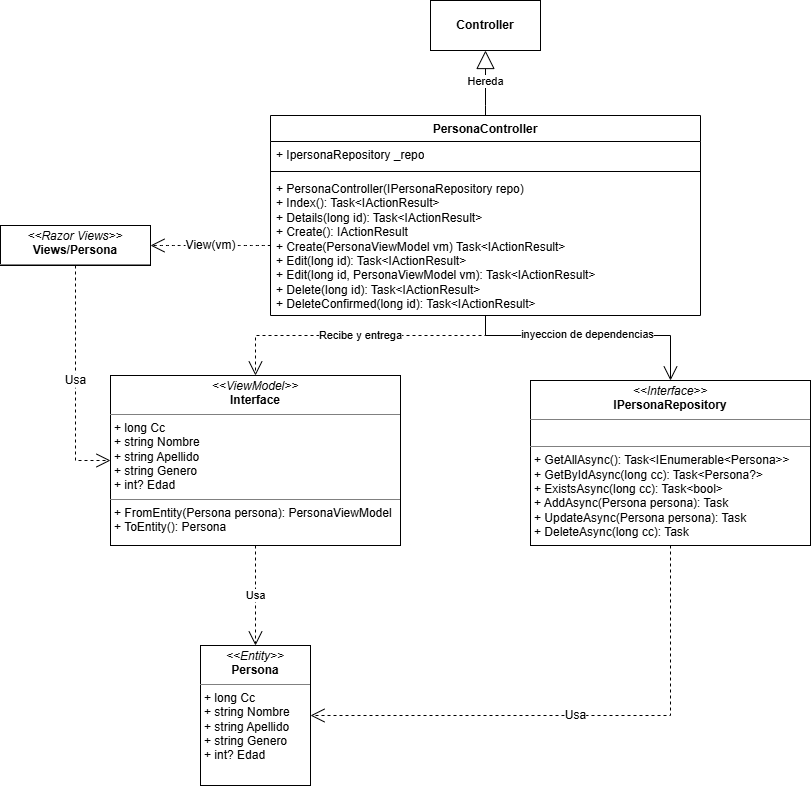

The diagram above was exported from draw.io. Its source (the exported page's mxGraphModel, read from the mxfile embedded in the PNG):
<mxGraphModel dx="2266" dy="825" grid="1" gridSize="10" guides="1" tooltips="1" connect="1" arrows="1" fold="1" page="1" pageScale="1" pageWidth="850" pageHeight="1100" math="0" shadow="0">
  <root>
    <mxCell id="qQHQKLX5RrDE7f1dzKl1-0" />
    <mxCell id="qQHQKLX5RrDE7f1dzKl1-1" parent="qQHQKLX5RrDE7f1dzKl1-0" />
    <mxCell id="qQHQKLX5RrDE7f1dzKl1-2" parent="qQHQKLX5RrDE7f1dzKl1-1" style="html=1;whiteSpace=wrap;" value="&lt;b&gt;Controller&lt;/b&gt;" vertex="1">
      <mxGeometry height="50" width="110" x="250" y="5" as="geometry" />
    </mxCell>
    <mxCell id="qQHQKLX5RrDE7f1dzKl1-3" parent="qQHQKLX5RrDE7f1dzKl1-1" style="swimlane;fontStyle=1;align=center;verticalAlign=top;childLayout=stackLayout;horizontal=1;startSize=26;horizontalStack=0;resizeParent=1;resizeParentMax=0;resizeLast=0;collapsible=1;marginBottom=0;whiteSpace=wrap;html=1;" value="PersonaController" vertex="1">
      <mxGeometry height="200" width="430" x="90" y="120" as="geometry" />
    </mxCell>
    <mxCell id="qQHQKLX5RrDE7f1dzKl1-4" parent="qQHQKLX5RrDE7f1dzKl1-3" style="text;strokeColor=none;fillColor=none;align=left;verticalAlign=top;spacingLeft=4;spacingRight=4;overflow=hidden;rotatable=0;points=[[0,0.5],[1,0.5]];portConstraint=eastwest;whiteSpace=wrap;html=1;" value="+ IpersonaRepository _repo" vertex="1">
      <mxGeometry height="26" width="430" y="26" as="geometry" />
    </mxCell>
    <mxCell id="qQHQKLX5RrDE7f1dzKl1-5" parent="qQHQKLX5RrDE7f1dzKl1-3" style="line;strokeWidth=1;fillColor=none;align=left;verticalAlign=middle;spacingTop=-1;spacingLeft=3;spacingRight=3;rotatable=0;labelPosition=right;points=[];portConstraint=eastwest;strokeColor=inherit;labelPerimeter=1;" value="" vertex="1">
      <mxGeometry height="8" width="430" y="52" as="geometry" />
    </mxCell>
    <mxCell id="qQHQKLX5RrDE7f1dzKl1-6" parent="qQHQKLX5RrDE7f1dzKl1-3" style="text;strokeColor=none;fillColor=none;align=left;verticalAlign=top;spacingLeft=4;spacingRight=4;overflow=hidden;rotatable=0;points=[[0,0.5],[1,0.5]];portConstraint=eastwest;whiteSpace=wrap;html=1;" value="+ PersonaController(IPersonaRepository repo)&lt;div&gt;+ Index(): Task&amp;lt;IActionResult&amp;gt;&lt;/div&gt;&lt;div&gt;+ Details(long id): Task&amp;lt;IActionResult&amp;gt;&lt;/div&gt;&lt;div&gt;+ Create(): IActionResult&lt;/div&gt;&lt;div&gt;+ Create(PersonaViewModel vm) Task&amp;lt;IActionResult&amp;gt;&lt;/div&gt;&lt;div&gt;+ Edit(long id): Task&amp;lt;IActionResult&amp;gt;&lt;/div&gt;&lt;div&gt;+ Edit(long id, PersonaViewModel vm): Task&amp;lt;IActionResult&amp;gt;&lt;/div&gt;&lt;div&gt;+ Delete(long id): Task&amp;lt;IActionResult&amp;gt;&lt;/div&gt;&lt;div&gt;+ DeleteConfirmed(long id): Task&amp;lt;IActionResult&amp;gt;&lt;/div&gt;" vertex="1">
      <mxGeometry height="140" width="430" y="60" as="geometry" />
    </mxCell>
    <mxCell id="qQHQKLX5RrDE7f1dzKl1-7" edge="1" parent="qQHQKLX5RrDE7f1dzKl1-1" source="qQHQKLX5RrDE7f1dzKl1-3" style="endArrow=block;endSize=16;endFill=0;html=1;rounded=0;defaultLabelBackgroundColor=page;entryX=0.5;entryY=1;entryDx=0;entryDy=0;exitX=0.5;exitY=0;exitDx=0;exitDy=0;" target="qQHQKLX5RrDE7f1dzKl1-2" value="Hereda">
      <mxGeometry relative="1" width="160" x="0.0353" as="geometry">
        <Array as="points">
          <mxPoint x="305" y="110" />
        </Array>
        <mxPoint x="150" y="280" as="sourcePoint" />
        <mxPoint x="310" y="280" as="targetPoint" />
      </mxGeometry>
    </mxCell>
    <mxCell id="qQHQKLX5RrDE7f1dzKl1-8" parent="qQHQKLX5RrDE7f1dzKl1-1" style="verticalAlign=top;align=left;overflow=fill;html=1;whiteSpace=wrap;" value="&lt;p style=&quot;margin:0px;margin-top:4px;text-align:center;&quot;&gt;&lt;i&gt;&amp;lt;&amp;lt;ViewModel&amp;gt;&amp;gt;&lt;/i&gt;&lt;br&gt;&lt;b&gt;Interface&lt;/b&gt;&lt;/p&gt;&lt;hr size=&quot;1&quot; style=&quot;border-style:solid;&quot;&gt;&lt;p style=&quot;margin:0px;margin-left:4px;&quot;&gt;+ long Cc&lt;br&gt;+ string Nombre&lt;/p&gt;&lt;p style=&quot;margin:0px;margin-left:4px;&quot;&gt;+ string Apellido&lt;/p&gt;&lt;p style=&quot;margin:0px;margin-left:4px;&quot;&gt;+ string Genero&lt;/p&gt;&lt;p style=&quot;margin:0px;margin-left:4px;&quot;&gt;+ int? Edad&lt;/p&gt;&lt;hr size=&quot;1&quot; style=&quot;border-style:solid;&quot;&gt;&lt;p style=&quot;margin:0px;margin-left:4px;&quot;&gt;+ FromEntity(Persona persona): PersonaViewModel&lt;br&gt;+ ToEntity(): Persona&lt;/p&gt;" vertex="1">
      <mxGeometry height="170" width="290" x="-70" y="380" as="geometry" />
    </mxCell>
    <mxCell id="qQHQKLX5RrDE7f1dzKl1-9" parent="qQHQKLX5RrDE7f1dzKl1-1" style="verticalAlign=top;align=left;overflow=fill;html=1;whiteSpace=wrap;" value="&lt;p style=&quot;margin:0px;margin-top:4px;text-align:center;&quot;&gt;&lt;i&gt;&amp;lt;&amp;lt;Interface&amp;gt;&amp;gt;&lt;/i&gt;&lt;br&gt;&lt;b&gt;IPersonaRepository&lt;/b&gt;&lt;/p&gt;&lt;hr size=&quot;1&quot; style=&quot;border-style:solid;&quot;&gt;&lt;p style=&quot;margin:0px;margin-left:4px;&quot;&gt;&lt;br&gt;&lt;/p&gt;&lt;hr size=&quot;1&quot; style=&quot;border-style:solid;&quot;&gt;&lt;p style=&quot;margin:0px;margin-left:4px;&quot;&gt;+ GetAllAsync(): Task&amp;lt;IEnumerable&amp;lt;Persona&amp;gt;&amp;gt;&lt;br&gt;+ GetByIdAsync(long cc): Task&amp;lt;Persona?&amp;gt;&lt;/p&gt;&lt;p style=&quot;margin:0px;margin-left:4px;&quot;&gt;+ ExistsAsync(long cc): Task&amp;lt;bool&amp;gt;&lt;/p&gt;&lt;p style=&quot;margin:0px;margin-left:4px;&quot;&gt;+ AddAsync(Persona persona): Task&lt;/p&gt;&lt;p style=&quot;margin:0px;margin-left:4px;&quot;&gt;+ UpdateAsync(Persona persona): Task&lt;/p&gt;&lt;p style=&quot;margin:0px;margin-left:4px;&quot;&gt;+ DeleteAsync(long cc): Task&lt;/p&gt;" vertex="1">
      <mxGeometry height="165" width="280" x="350" y="385" as="geometry" />
    </mxCell>
    <mxCell id="qQHQKLX5RrDE7f1dzKl1-10" parent="qQHQKLX5RrDE7f1dzKl1-1" style="verticalAlign=top;align=left;overflow=fill;html=1;whiteSpace=wrap;" value="&lt;p style=&quot;margin:0px;margin-top:4px;text-align:center;&quot;&gt;&lt;i&gt;&amp;lt;&amp;lt;Entity&amp;gt;&amp;gt;&lt;/i&gt;&lt;br&gt;&lt;b&gt;Persona&lt;/b&gt;&lt;/p&gt;&lt;hr size=&quot;1&quot; style=&quot;border-style:solid;&quot;&gt;&lt;p style=&quot;margin:0px;margin-left:4px;&quot;&gt;+ long Cc&lt;/p&gt;&lt;p style=&quot;margin:0px;margin-left:4px;&quot;&gt;+ string Nombre&lt;/p&gt;&lt;p style=&quot;margin:0px;margin-left:4px;&quot;&gt;+ string Apellido&lt;/p&gt;&lt;p style=&quot;margin:0px;margin-left:4px;&quot;&gt;+ string Genero&lt;/p&gt;&lt;p style=&quot;margin:0px;margin-left:4px;&quot;&gt;+ int? Edad&lt;/p&gt;" vertex="1">
      <mxGeometry height="140" width="110" x="20" y="650" as="geometry" />
    </mxCell>
    <mxCell id="qQHQKLX5RrDE7f1dzKl1-11" edge="1" parent="qQHQKLX5RrDE7f1dzKl1-1" source="qQHQKLX5RrDE7f1dzKl1-6" style="endArrow=open;endSize=12;dashed=1;html=1;rounded=0;defaultLabelBackgroundColor=page;entryX=0.5;entryY=0;entryDx=0;entryDy=0;" target="qQHQKLX5RrDE7f1dzKl1-8" value="Recibe y entrega">
      <mxGeometry relative="1" width="160" as="geometry">
        <mxPoint as="offset" />
        <Array as="points">
          <mxPoint x="305" y="340" />
          <mxPoint x="75" y="340" />
        </Array>
        <mxPoint x="180" y="480" as="sourcePoint" />
        <mxPoint x="340" y="480" as="targetPoint" />
      </mxGeometry>
    </mxCell>
    <mxCell id="qQHQKLX5RrDE7f1dzKl1-12" edge="1" parent="qQHQKLX5RrDE7f1dzKl1-1" source="qQHQKLX5RrDE7f1dzKl1-6" style="endArrow=open;endFill=1;endSize=12;html=1;rounded=0;defaultLabelBackgroundColor=page;entryX=0.5;entryY=0;entryDx=0;entryDy=0;" target="qQHQKLX5RrDE7f1dzKl1-9" value="">
      <mxGeometry relative="1" width="160" as="geometry">
        <Array as="points">
          <mxPoint x="305" y="340" />
          <mxPoint x="490" y="340" />
        </Array>
        <mxPoint x="180" y="480" as="sourcePoint" />
        <mxPoint x="340" y="480" as="targetPoint" />
      </mxGeometry>
    </mxCell>
    <mxCell id="qQHQKLX5RrDE7f1dzKl1-13" connectable="0" parent="qQHQKLX5RrDE7f1dzKl1-12" style="edgeLabel;html=1;align=center;verticalAlign=middle;resizable=0;points=[];inheritText=1;defaultLabelBackgroundColor=page;" value="inyeccion de dependencias" vertex="1">
      <mxGeometry relative="1" x="-0.2779" y="1" as="geometry">
        <mxPoint x="31" as="offset" />
      </mxGeometry>
    </mxCell>
    <mxCell id="qQHQKLX5RrDE7f1dzKl1-14" edge="1" parent="qQHQKLX5RrDE7f1dzKl1-1" source="qQHQKLX5RrDE7f1dzKl1-8" style="endArrow=open;endSize=12;dashed=1;html=1;rounded=0;defaultLabelBackgroundColor=page;exitX=0.5;exitY=1;exitDx=0;exitDy=0;entryX=0.5;entryY=0;entryDx=0;entryDy=0;" target="qQHQKLX5RrDE7f1dzKl1-10" value="Usa">
      <mxGeometry relative="1" width="160" as="geometry">
        <mxPoint x="190" y="430" as="sourcePoint" />
        <mxPoint x="350" y="430" as="targetPoint" />
      </mxGeometry>
    </mxCell>
    <mxCell id="qQHQKLX5RrDE7f1dzKl1-15" edge="1" parent="qQHQKLX5RrDE7f1dzKl1-1" source="qQHQKLX5RrDE7f1dzKl1-9" style="endArrow=open;endSize=12;dashed=1;html=1;rounded=0;fontSize=12;defaultLabelBackgroundColor=page;curved=0;entryX=1;entryY=0.5;entryDx=0;entryDy=0;exitX=0.5;exitY=1;exitDx=0;exitDy=0;" target="qQHQKLX5RrDE7f1dzKl1-10" value="Usa">
      <mxGeometry relative="1" width="160" as="geometry">
        <Array as="points">
          <mxPoint x="490" y="720" />
        </Array>
        <mxPoint x="330" y="420" as="sourcePoint" />
        <mxPoint x="490" y="420" as="targetPoint" />
      </mxGeometry>
    </mxCell>
    <mxCell id="mphT3tLLBY_9yfA7ZB__-0" parent="qQHQKLX5RrDE7f1dzKl1-1" style="verticalAlign=top;align=left;overflow=fill;html=1;whiteSpace=wrap;" value="&lt;p style=&quot;margin:0px;margin-top:4px;text-align:center;&quot;&gt;&lt;i&gt;&amp;lt;&amp;lt;Razor Views&amp;gt;&amp;gt;&lt;/i&gt;&lt;br&gt;&lt;b&gt;Views/Persona&lt;/b&gt;&lt;/p&gt;&lt;hr size=&quot;1&quot; style=&quot;border-style:solid;&quot;&gt;&lt;p style=&quot;margin:0px;margin-left:4px;&quot;&gt;&lt;br&gt;&lt;/p&gt;" vertex="1">
      <mxGeometry height="40" width="150" x="-180" y="230" as="geometry" />
    </mxCell>
    <mxCell id="mphT3tLLBY_9yfA7ZB__-1" edge="1" parent="qQHQKLX5RrDE7f1dzKl1-1" source="qQHQKLX5RrDE7f1dzKl1-6" style="endArrow=open;endSize=12;dashed=1;html=1;rounded=0;fontSize=12;defaultLabelBackgroundColor=page;curved=1;entryX=1;entryY=0.5;entryDx=0;entryDy=0;exitX=0;exitY=0.5;exitDx=0;exitDy=0;" target="mphT3tLLBY_9yfA7ZB__-0" value="View(vm)">
      <mxGeometry relative="1" width="160" as="geometry">
        <mxPoint x="-200" y="420" as="sourcePoint" />
        <mxPoint x="-40" y="420" as="targetPoint" />
      </mxGeometry>
    </mxCell>
    <mxCell id="mphT3tLLBY_9yfA7ZB__-2" edge="1" parent="qQHQKLX5RrDE7f1dzKl1-1" source="mphT3tLLBY_9yfA7ZB__-0" style="endArrow=open;endSize=12;dashed=1;html=1;rounded=0;fontSize=12;defaultLabelBackgroundColor=page;curved=0;entryX=0;entryY=0.5;entryDx=0;entryDy=0;exitX=0.5;exitY=1;exitDx=0;exitDy=0;" target="qQHQKLX5RrDE7f1dzKl1-8" value="Usa">
      <mxGeometry relative="1" width="160" as="geometry">
        <Array as="points">
          <mxPoint x="-105" y="465" />
        </Array>
        <mxPoint x="170" y="260" as="sourcePoint" />
        <mxPoint x="50" y="260" as="targetPoint" />
      </mxGeometry>
    </mxCell>
  </root>
</mxGraphModel>